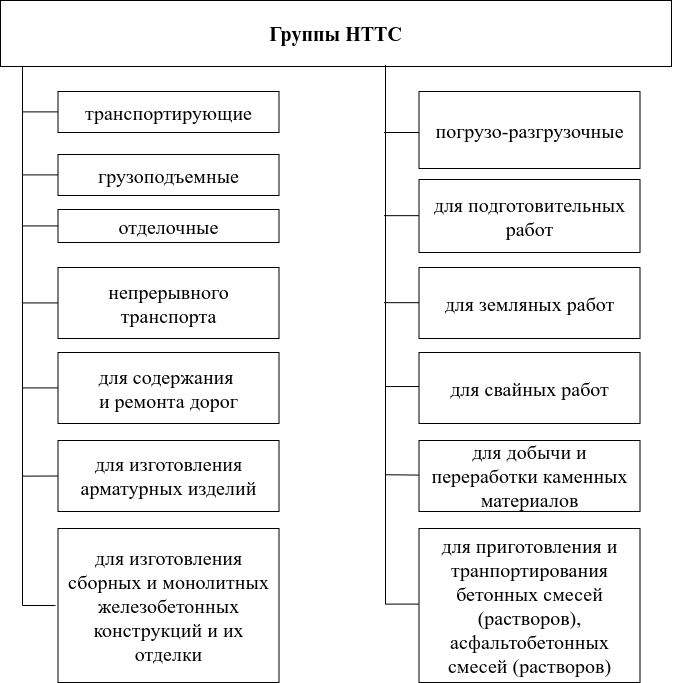

The diagram above was exported from draw.io. Its source (the exported page's mxGraphModel, read from the mxfile embedded in the PNG):
<mxGraphModel dx="1687" dy="1148" grid="1" gridSize="11" guides="1" tooltips="1" connect="1" arrows="1" fold="1" page="1" pageScale="1" pageWidth="1100" pageHeight="850" background="none" math="0" shadow="0">
  <root>
    <mxCell id="0" />
    <mxCell id="1" parent="0" />
    <mxCell id="6KmtZAOlgm-U0TDbHOTj-2" value="Группы НТТС" style="rounded=0;whiteSpace=wrap;html=1;fontSize=20;fontStyle=1;fontFamily=Times New Roman;" parent="1" vertex="1">
      <mxGeometry x="264" y="88" width="671" height="66" as="geometry" />
    </mxCell>
    <mxCell id="6KmtZAOlgm-U0TDbHOTj-34" value="транспортирующие" style="rounded=0;whiteSpace=wrap;html=1;fontSize=20;fontFamily=Times New Roman;" parent="1" vertex="1">
      <mxGeometry x="321.5" y="179" width="221" height="41" as="geometry" />
    </mxCell>
    <mxCell id="6KmtZAOlgm-U0TDbHOTj-35" value="грузоподъемные" style="rounded=0;whiteSpace=wrap;html=1;fontSize=20;fontFamily=Times New Roman;" parent="1" vertex="1">
      <mxGeometry x="321.5" y="242" width="221" height="41" as="geometry" />
    </mxCell>
    <mxCell id="6KmtZAOlgm-U0TDbHOTj-36" value="непрерывного транспорта" style="rounded=0;whiteSpace=wrap;html=1;fontSize=20;fontFamily=Times New Roman;" parent="1" vertex="1">
      <mxGeometry x="321.5" y="355" width="221" height="71" as="geometry" />
    </mxCell>
    <mxCell id="LYDIcHYdswOk5JuSENnb-4" value="для изготовления арматурных изделий" style="rounded=0;whiteSpace=wrap;html=1;fontSize=20;fontFamily=Times New Roman;" vertex="1" parent="1">
      <mxGeometry x="321.5" y="528" width="221" height="71" as="geometry" />
    </mxCell>
    <mxCell id="LYDIcHYdswOk5JuSENnb-5" value="для изготовления сборных и монолитных железобетонных конструкций и их отделки" style="rounded=0;whiteSpace=wrap;html=1;fontSize=20;fontFamily=Times New Roman;" vertex="1" parent="1">
      <mxGeometry x="321.5" y="616" width="221" height="154" as="geometry" />
    </mxCell>
    <mxCell id="LYDIcHYdswOk5JuSENnb-7" value="для содержания&amp;nbsp;&lt;div&gt;и ремонта дорог&lt;/div&gt;" style="rounded=0;whiteSpace=wrap;html=1;fontSize=20;fontFamily=Times New Roman;" vertex="1" parent="1">
      <mxGeometry x="321.5" y="440" width="221" height="71" as="geometry" />
    </mxCell>
    <mxCell id="LYDIcHYdswOk5JuSENnb-10" value="" style="shape=partialRectangle;whiteSpace=wrap;html=1;bottom=0;right=0;fillColor=none;rotation=-90;" vertex="1" parent="1">
      <mxGeometry x="33" y="407" width="539" height="33" as="geometry" />
    </mxCell>
    <mxCell id="LYDIcHYdswOk5JuSENnb-8" value="отделочные" style="rounded=0;whiteSpace=wrap;html=1;fontSize=20;fontFamily=Times New Roman;" vertex="1" parent="1">
      <mxGeometry x="321.5" y="297" width="221" height="33" as="geometry" />
    </mxCell>
    <mxCell id="LYDIcHYdswOk5JuSENnb-12" value="" style="endArrow=none;html=1;rounded=0;entryX=0;entryY=0.5;entryDx=0;entryDy=0;exitX=0.24;exitY=0.008;exitDx=0;exitDy=0;exitPerimeter=0;" edge="1" parent="1" source="LYDIcHYdswOk5JuSENnb-10" target="LYDIcHYdswOk5JuSENnb-4">
      <mxGeometry width="50" height="50" relative="1" as="geometry">
        <mxPoint x="165" y="457" as="sourcePoint" />
        <mxPoint x="215" y="407" as="targetPoint" />
      </mxGeometry>
    </mxCell>
    <mxCell id="LYDIcHYdswOk5JuSENnb-13" value="" style="endArrow=none;html=1;rounded=0;entryX=0;entryY=0.5;entryDx=0;entryDy=0;exitX=0.24;exitY=0.008;exitDx=0;exitDy=0;exitPerimeter=0;" edge="1" parent="1">
      <mxGeometry width="50" height="50" relative="1" as="geometry">
        <mxPoint x="285.5" y="475.43" as="sourcePoint" />
        <mxPoint x="321.5" y="475.43" as="targetPoint" />
      </mxGeometry>
    </mxCell>
    <mxCell id="LYDIcHYdswOk5JuSENnb-14" value="" style="endArrow=none;html=1;rounded=0;entryX=0;entryY=0.5;entryDx=0;entryDy=0;exitX=0.24;exitY=0.008;exitDx=0;exitDy=0;exitPerimeter=0;" edge="1" parent="1">
      <mxGeometry width="50" height="50" relative="1" as="geometry">
        <mxPoint x="285.5" y="390.43" as="sourcePoint" />
        <mxPoint x="321.5" y="390.43" as="targetPoint" />
      </mxGeometry>
    </mxCell>
    <mxCell id="LYDIcHYdswOk5JuSENnb-15" value="" style="endArrow=none;html=1;rounded=0;entryX=0;entryY=0.5;entryDx=0;entryDy=0;exitX=0.24;exitY=0.008;exitDx=0;exitDy=0;exitPerimeter=0;" edge="1" parent="1">
      <mxGeometry width="50" height="50" relative="1" as="geometry">
        <mxPoint x="285.5" y="313.43" as="sourcePoint" />
        <mxPoint x="321.5" y="313.43" as="targetPoint" />
      </mxGeometry>
    </mxCell>
    <mxCell id="LYDIcHYdswOk5JuSENnb-16" value="" style="endArrow=none;html=1;rounded=0;entryX=0;entryY=0.5;entryDx=0;entryDy=0;exitX=0.24;exitY=0.008;exitDx=0;exitDy=0;exitPerimeter=0;" edge="1" parent="1">
      <mxGeometry width="50" height="50" relative="1" as="geometry">
        <mxPoint x="285.5" y="262.39" as="sourcePoint" />
        <mxPoint x="321.5" y="262.39" as="targetPoint" />
      </mxGeometry>
    </mxCell>
    <mxCell id="LYDIcHYdswOk5JuSENnb-17" value="" style="endArrow=none;html=1;rounded=0;entryX=0;entryY=0.5;entryDx=0;entryDy=0;exitX=0.24;exitY=0.008;exitDx=0;exitDy=0;exitPerimeter=0;" edge="1" parent="1">
      <mxGeometry width="50" height="50" relative="1" as="geometry">
        <mxPoint x="285.5" y="199.39" as="sourcePoint" />
        <mxPoint x="321.5" y="199.39" as="targetPoint" />
      </mxGeometry>
    </mxCell>
    <mxCell id="LYDIcHYdswOk5JuSENnb-18" value="" style="shape=partialRectangle;whiteSpace=wrap;html=1;bottom=0;right=0;fillColor=none;rotation=-90;" vertex="1" parent="1">
      <mxGeometry x="396" y="405.61" width="539" height="33" as="geometry" />
    </mxCell>
    <mxCell id="LYDIcHYdswOk5JuSENnb-19" value="" style="endArrow=none;html=1;rounded=0;entryX=0;entryY=0.5;entryDx=0;entryDy=0;exitX=0.24;exitY=0.008;exitDx=0;exitDy=0;exitPerimeter=0;" edge="1" parent="1" source="LYDIcHYdswOk5JuSENnb-18">
      <mxGeometry width="50" height="50" relative="1" as="geometry">
        <mxPoint x="528" y="455.61" as="sourcePoint" />
        <mxPoint x="685" y="562.61" as="targetPoint" />
      </mxGeometry>
    </mxCell>
    <mxCell id="LYDIcHYdswOk5JuSENnb-20" value="" style="endArrow=none;html=1;rounded=0;entryX=0;entryY=0.5;entryDx=0;entryDy=0;exitX=0.24;exitY=0.008;exitDx=0;exitDy=0;exitPerimeter=0;" edge="1" parent="1">
      <mxGeometry width="50" height="50" relative="1" as="geometry">
        <mxPoint x="648.5" y="474.04" as="sourcePoint" />
        <mxPoint x="684.5" y="474.04" as="targetPoint" />
      </mxGeometry>
    </mxCell>
    <mxCell id="LYDIcHYdswOk5JuSENnb-21" value="" style="endArrow=none;html=1;rounded=0;entryX=0;entryY=0.5;entryDx=0;entryDy=0;exitX=0.24;exitY=0.008;exitDx=0;exitDy=0;exitPerimeter=0;" edge="1" parent="1">
      <mxGeometry width="50" height="50" relative="1" as="geometry">
        <mxPoint x="647.5" y="390.17" as="sourcePoint" />
        <mxPoint x="683.5" y="390.17" as="targetPoint" />
      </mxGeometry>
    </mxCell>
    <mxCell id="LYDIcHYdswOk5JuSENnb-22" value="" style="endArrow=none;html=1;rounded=0;entryX=0;entryY=0.5;entryDx=0;entryDy=0;exitX=0.24;exitY=0.008;exitDx=0;exitDy=0;exitPerimeter=0;" edge="1" parent="1">
      <mxGeometry width="50" height="50" relative="1" as="geometry">
        <mxPoint x="647.5" y="303.17" as="sourcePoint" />
        <mxPoint x="683.5" y="303.17" as="targetPoint" />
      </mxGeometry>
    </mxCell>
    <mxCell id="LYDIcHYdswOk5JuSENnb-24" value="" style="endArrow=none;html=1;rounded=0;entryX=0;entryY=0.5;entryDx=0;entryDy=0;exitX=0.24;exitY=0.008;exitDx=0;exitDy=0;exitPerimeter=0;" edge="1" parent="1">
      <mxGeometry width="50" height="50" relative="1" as="geometry">
        <mxPoint x="647.5" y="220" as="sourcePoint" />
        <mxPoint x="683.5" y="220" as="targetPoint" />
      </mxGeometry>
    </mxCell>
    <mxCell id="6KmtZAOlgm-U0TDbHOTj-25" value="погрузо-разгрузочные" style="rounded=0;whiteSpace=wrap;html=1;fontSize=20;fontFamily=Times New Roman;" parent="1" vertex="1">
      <mxGeometry x="682.5" y="179" width="221" height="77" as="geometry" />
    </mxCell>
    <mxCell id="6KmtZAOlgm-U0TDbHOTj-26" value="для подготовительных работ" style="rounded=0;whiteSpace=wrap;html=1;fontSize=20;fontFamily=Times New Roman;" parent="1" vertex="1">
      <mxGeometry x="682.5" y="267" width="221" height="73" as="geometry" />
    </mxCell>
    <mxCell id="6KmtZAOlgm-U0TDbHOTj-27" value="для земляных работ" style="rounded=0;whiteSpace=wrap;html=1;fontSize=20;fontFamily=Times New Roman;" parent="1" vertex="1">
      <mxGeometry x="682.5" y="355" width="221" height="71" as="geometry" />
    </mxCell>
    <mxCell id="LYDIcHYdswOk5JuSENnb-1" value="для свайных работ" style="rounded=0;whiteSpace=wrap;html=1;fontSize=20;fontFamily=Times New Roman;" vertex="1" parent="1">
      <mxGeometry x="682.5" y="440" width="221" height="71" as="geometry" />
    </mxCell>
    <mxCell id="LYDIcHYdswOk5JuSENnb-2" value="для добычи и переработки каменных материалов" style="rounded=0;whiteSpace=wrap;html=1;fontSize=20;fontFamily=Times New Roman;" vertex="1" parent="1">
      <mxGeometry x="682.5" y="528" width="221" height="71" as="geometry" />
    </mxCell>
    <mxCell id="LYDIcHYdswOk5JuSENnb-3" value="для приготовления&amp;nbsp;и транпортирования бетонных смесей (растворов), асфальтобетонных смесей (растворов)" style="rounded=0;whiteSpace=wrap;html=1;fontSize=20;fontFamily=Times New Roman;" vertex="1" parent="1">
      <mxGeometry x="682.5" y="616" width="221" height="154" as="geometry" />
    </mxCell>
  </root>
</mxGraphModel>